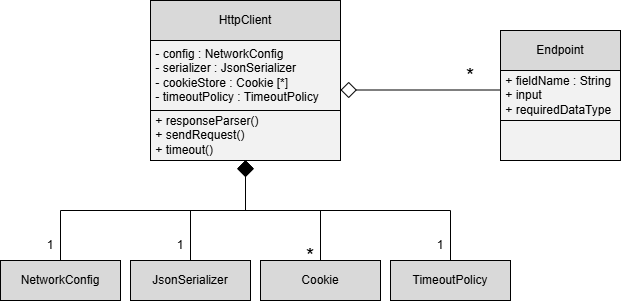

The diagram above was exported from draw.io. Its source (the exported page's mxGraphModel, read from the mxfile embedded in the PNG):
<mxGraphModel dx="1593" dy="500" grid="1" gridSize="10" guides="1" tooltips="1" connect="1" arrows="1" fold="1" page="1" pageScale="1" pageWidth="827" pageHeight="1169" math="0" shadow="0">
  <root>
    <mxCell id="WIyWlLk6GJQsqaUBKTNV-0" />
    <mxCell id="WIyWlLk6GJQsqaUBKTNV-1" parent="WIyWlLk6GJQsqaUBKTNV-0" />
    <mxCell id="2ipTLbLF40s6DzMa-WJP-0" parent="WIyWlLk6GJQsqaUBKTNV-1" style="rounded=0;whiteSpace=wrap;html=1;fillColor=#D9D9D9;" value="HttpClient" vertex="1">
      <mxGeometry height="40" width="190" x="90" y="80" as="geometry" />
    </mxCell>
    <mxCell id="2ipTLbLF40s6DzMa-WJP-1" parent="WIyWlLk6GJQsqaUBKTNV-1" style="rounded=0;whiteSpace=wrap;html=1;fillColor=#F2F2F2;align=left;" value="&amp;nbsp;- config : NetworkConfig&lt;div&gt;&amp;nbsp;- serializer : JsonSerializer&lt;/div&gt;&lt;div&gt;&amp;nbsp;- cookieStore : Cookie [*]&lt;/div&gt;&lt;div&gt;&amp;nbsp;- timeoutPolicy : TimeoutPolicy&lt;/div&gt;" vertex="1">
      <mxGeometry height="70" width="190" x="90" y="120" as="geometry" />
    </mxCell>
    <mxCell id="2ipTLbLF40s6DzMa-WJP-2" parent="WIyWlLk6GJQsqaUBKTNV-1" style="rounded=0;whiteSpace=wrap;html=1;fillColor=#F2F2F2;align=left;" value="&amp;nbsp;+ responseParser()&lt;div&gt;&amp;nbsp;+ sendRequest()&lt;/div&gt;&lt;div&gt;&amp;nbsp;+ timeout()&lt;/div&gt;" vertex="1">
      <mxGeometry height="50" width="190" x="90" y="190" as="geometry" />
    </mxCell>
    <mxCell id="2ipTLbLF40s6DzMa-WJP-3" edge="1" parent="WIyWlLk6GJQsqaUBKTNV-1" style="endArrow=none;html=1;endSize=12;startArrow=diamond;startSize=14;startFill=0;edgeStyle=orthogonalEdgeStyle;align=left;verticalAlign=bottom;rounded=0;strokeColor=default;endFill=0;" value="">
      <mxGeometry relative="1" x="-1" y="3" as="geometry">
        <mxPoint as="offset" />
        <mxPoint x="280" y="169.5" as="sourcePoint" />
        <mxPoint x="440" y="169.5" as="targetPoint" />
      </mxGeometry>
    </mxCell>
    <mxCell id="2ipTLbLF40s6DzMa-WJP-4" parent="WIyWlLk6GJQsqaUBKTNV-1" style="text;html=1;whiteSpace=wrap;strokeColor=none;fillColor=none;align=center;verticalAlign=middle;rounded=0;" value="&lt;font style=&quot;font-size: 21px;&quot;&gt;*&lt;/font&gt;" vertex="1">
      <mxGeometry height="30" width="60" x="380" y="140" as="geometry" />
    </mxCell>
    <mxCell id="2ipTLbLF40s6DzMa-WJP-5" parent="WIyWlLk6GJQsqaUBKTNV-1" style="rounded=0;whiteSpace=wrap;html=1;fillColor=#D9D9D9;" value="Endpoint" vertex="1">
      <mxGeometry height="40" width="120" x="440" y="110" as="geometry" />
    </mxCell>
    <mxCell id="2ipTLbLF40s6DzMa-WJP-6" parent="WIyWlLk6GJQsqaUBKTNV-1" style="rounded=0;whiteSpace=wrap;html=1;fillColor=#F2F2F2;align=left;" value="&amp;nbsp;+ fieldName : String&lt;div&gt;&amp;nbsp;+ input&lt;/div&gt;&lt;div&gt;&amp;nbsp;+ requiredDataType&lt;/div&gt;" vertex="1">
      <mxGeometry height="50" width="120" x="440" y="150" as="geometry" />
    </mxCell>
    <mxCell id="2ipTLbLF40s6DzMa-WJP-7" parent="WIyWlLk6GJQsqaUBKTNV-1" style="rounded=0;whiteSpace=wrap;html=1;fillColor=#F2F2F2;align=left;" value="" vertex="1">
      <mxGeometry height="40" width="120" x="440" y="200" as="geometry" />
    </mxCell>
    <mxCell id="2ipTLbLF40s6DzMa-WJP-8" edge="1" parent="WIyWlLk6GJQsqaUBKTNV-1" source="2ipTLbLF40s6DzMa-WJP-2" style="endArrow=none;html=1;endSize=12;startArrow=diamond;startSize=14;startFill=1;edgeStyle=orthogonalEdgeStyle;align=left;verticalAlign=bottom;rounded=0;strokeColor=default;endFill=0;entryX=0.5;entryY=0;entryDx=0;entryDy=0;exitX=0.5;exitY=1;exitDx=0;exitDy=0;" target="2ipTLbLF40s6DzMa-WJP-9" value="">
      <mxGeometry relative="1" x="-1" y="3" as="geometry">
        <mxPoint as="offset" />
        <mxPoint x="110" y="280" as="sourcePoint" />
        <mxPoint x="280" y="260" as="targetPoint" />
      </mxGeometry>
    </mxCell>
    <mxCell id="2ipTLbLF40s6DzMa-WJP-9" parent="WIyWlLk6GJQsqaUBKTNV-1" style="rounded=0;whiteSpace=wrap;html=1;fillColor=#D9D9D9;" value="NetworkConfig" vertex="1">
      <mxGeometry height="40" width="120" x="-60" y="340" as="geometry" />
    </mxCell>
    <mxCell id="2ipTLbLF40s6DzMa-WJP-10" parent="WIyWlLk6GJQsqaUBKTNV-1" style="rounded=0;whiteSpace=wrap;html=1;fillColor=#D9D9D9;" value="JsonSerializer" vertex="1">
      <mxGeometry height="40" width="120" x="70" y="340" as="geometry" />
    </mxCell>
    <mxCell id="2ipTLbLF40s6DzMa-WJP-11" parent="WIyWlLk6GJQsqaUBKTNV-1" style="rounded=0;whiteSpace=wrap;html=1;fillColor=#D9D9D9;" value="TimeoutPolicy" vertex="1">
      <mxGeometry height="40" width="120" x="330" y="340" as="geometry" />
    </mxCell>
    <mxCell id="2ipTLbLF40s6DzMa-WJP-12" parent="WIyWlLk6GJQsqaUBKTNV-1" style="rounded=0;whiteSpace=wrap;html=1;fillColor=#D9D9D9;" value="Cookie" vertex="1">
      <mxGeometry height="40" width="120" x="200" y="340" as="geometry" />
    </mxCell>
    <mxCell id="2ipTLbLF40s6DzMa-WJP-14" edge="1" parent="WIyWlLk6GJQsqaUBKTNV-1" source="2ipTLbLF40s6DzMa-WJP-2" style="endArrow=none;html=1;endSize=12;startArrow=diamond;startSize=14;startFill=1;edgeStyle=orthogonalEdgeStyle;align=left;verticalAlign=bottom;rounded=0;strokeColor=default;endFill=0;entryX=0.5;entryY=0;entryDx=0;entryDy=0;exitX=0.5;exitY=1;exitDx=0;exitDy=0;" target="2ipTLbLF40s6DzMa-WJP-10" value="">
      <mxGeometry relative="1" x="-1" y="3" as="geometry">
        <mxPoint as="offset" />
        <mxPoint x="248" y="280" as="sourcePoint" />
        <mxPoint x="110" y="380" as="targetPoint" />
      </mxGeometry>
    </mxCell>
    <mxCell id="2ipTLbLF40s6DzMa-WJP-15" edge="1" parent="WIyWlLk6GJQsqaUBKTNV-1" source="2ipTLbLF40s6DzMa-WJP-2" style="endArrow=none;html=1;endSize=12;startArrow=diamond;startSize=14;startFill=1;edgeStyle=orthogonalEdgeStyle;align=left;verticalAlign=bottom;rounded=0;strokeColor=default;endFill=0;entryX=0.5;entryY=0;entryDx=0;entryDy=0;exitX=0.5;exitY=1;exitDx=0;exitDy=0;" target="2ipTLbLF40s6DzMa-WJP-12" value="">
      <mxGeometry relative="1" x="-1" y="3" as="geometry">
        <mxPoint as="offset" />
        <mxPoint x="348" y="270" as="sourcePoint" />
        <mxPoint x="210" y="370" as="targetPoint" />
      </mxGeometry>
    </mxCell>
    <mxCell id="2ipTLbLF40s6DzMa-WJP-16" edge="1" parent="WIyWlLk6GJQsqaUBKTNV-1" source="2ipTLbLF40s6DzMa-WJP-2" style="endArrow=none;html=1;endSize=12;startArrow=diamond;startSize=14;startFill=1;edgeStyle=orthogonalEdgeStyle;align=left;verticalAlign=bottom;rounded=0;strokeColor=default;endFill=0;entryX=0.5;entryY=0;entryDx=0;entryDy=0;exitX=0.5;exitY=1;exitDx=0;exitDy=0;" target="2ipTLbLF40s6DzMa-WJP-11" value="">
      <mxGeometry relative="1" x="-1" y="3" as="geometry">
        <mxPoint as="offset" />
        <mxPoint x="398" y="260" as="sourcePoint" />
        <mxPoint x="260" y="360" as="targetPoint" />
      </mxGeometry>
    </mxCell>
    <mxCell id="2ipTLbLF40s6DzMa-WJP-17" parent="WIyWlLk6GJQsqaUBKTNV-1" style="text;html=1;whiteSpace=wrap;strokeColor=none;fillColor=none;align=center;verticalAlign=middle;rounded=0;" value="1" vertex="1">
      <mxGeometry height="30" width="60" x="-40" y="310" as="geometry" />
    </mxCell>
    <mxCell id="2ipTLbLF40s6DzMa-WJP-18" parent="WIyWlLk6GJQsqaUBKTNV-1" style="text;html=1;whiteSpace=wrap;strokeColor=none;fillColor=none;align=center;verticalAlign=middle;rounded=0;" value="1" vertex="1">
      <mxGeometry height="30" width="60" x="90" y="310" as="geometry" />
    </mxCell>
    <mxCell id="2ipTLbLF40s6DzMa-WJP-19" parent="WIyWlLk6GJQsqaUBKTNV-1" style="text;html=1;whiteSpace=wrap;strokeColor=none;fillColor=none;align=center;verticalAlign=middle;rounded=0;" value="1" vertex="1">
      <mxGeometry height="30" width="60" x="350" y="310" as="geometry" />
    </mxCell>
    <mxCell id="2ipTLbLF40s6DzMa-WJP-21" parent="WIyWlLk6GJQsqaUBKTNV-1" style="text;html=1;whiteSpace=wrap;strokeColor=none;fillColor=none;align=center;verticalAlign=middle;rounded=0;" value="&lt;font style=&quot;font-size: 21px;&quot;&gt;*&lt;/font&gt;" vertex="1">
      <mxGeometry height="30" width="60" x="220" y="320" as="geometry" />
    </mxCell>
  </root>
</mxGraphModel>